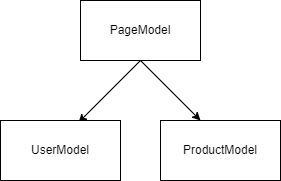

The diagram above was exported from draw.io. Its source (the exported page's mxGraphModel, read from the mxfile embedded in the PNG):
<mxGraphModel dx="862" dy="551" grid="1" gridSize="10" guides="1" tooltips="1" connect="1" arrows="1" fold="1" page="1" pageScale="1" pageWidth="583" pageHeight="827" math="0" shadow="0">
  <root>
    <mxCell id="0" />
    <mxCell id="1" parent="0" />
    <mxCell id="2" value="PageModel" style="rounded=0;whiteSpace=wrap;html=1;" parent="1" vertex="1">
      <mxGeometry x="520" y="160" width="120" height="60" as="geometry" />
    </mxCell>
    <mxCell id="3" value="" style="endArrow=classic;html=1;exitX=0.5;exitY=1;exitDx=0;exitDy=0;entryX=0.65;entryY=0.033;entryDx=0;entryDy=0;entryPerimeter=0;" parent="1" source="2" target="34" edge="1">
      <mxGeometry width="50" height="50" relative="1" as="geometry">
        <mxPoint x="640" y="440" as="sourcePoint" />
        <mxPoint x="520" y="280" as="targetPoint" />
      </mxGeometry>
    </mxCell>
    <mxCell id="34" value="UserModel" style="rounded=0;whiteSpace=wrap;html=1;" vertex="1" parent="1">
      <mxGeometry x="440" y="280" width="120" height="60" as="geometry" />
    </mxCell>
    <mxCell id="35" value="ProductModel" style="rounded=0;whiteSpace=wrap;html=1;" vertex="1" parent="1">
      <mxGeometry x="600" y="280" width="120" height="60" as="geometry" />
    </mxCell>
    <mxCell id="36" value="" style="endArrow=classic;html=1;" edge="1" parent="1">
      <mxGeometry width="50" height="50" relative="1" as="geometry">
        <mxPoint x="580" y="220" as="sourcePoint" />
        <mxPoint x="640" y="280" as="targetPoint" />
      </mxGeometry>
    </mxCell>
  </root>
</mxGraphModel>